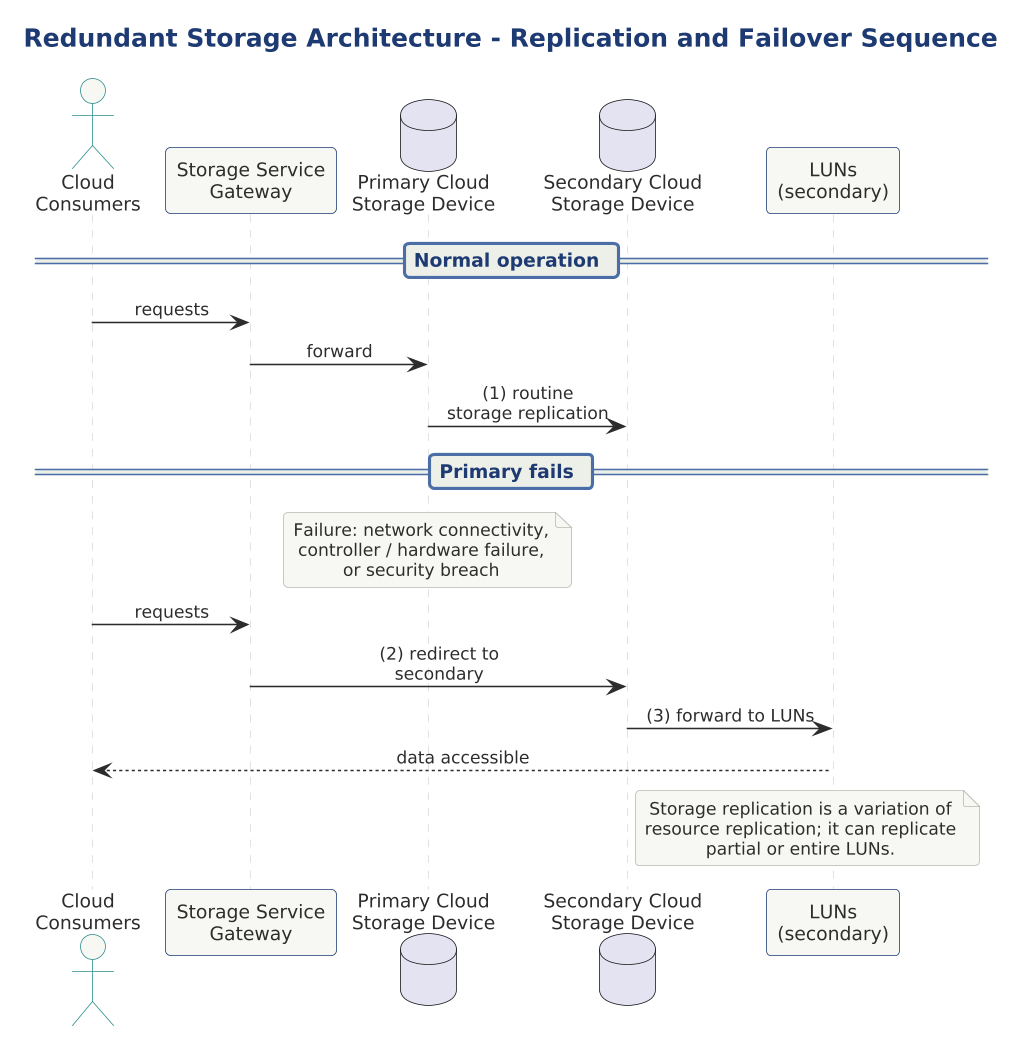

The diagram above was rendered by PlantUML. Its source (embedded in the PNG):
@startuml

scale 1.5625



title Redundant Storage Architecture - Replication and Failover Sequence

!include ../../../../../../tooling/styles/plantuml/interaction/sequence-diagram-style.iuml

actor "Cloud\nConsumers" as CC
participant "Storage Service\nGateway" as SSG
database "Primary Cloud\nStorage Device" as Primary
database "Secondary Cloud\nStorage Device" as Secondary
participant "LUNs\n(secondary)" as LUNS

== Normal operation ==
CC -> SSG : requests
SSG -> Primary : forward
Primary -> Secondary : (1) routine\nstorage replication

== Primary fails ==
note over Primary
  Failure: network connectivity,
  controller / hardware failure,
  or security breach
end note

CC -> SSG : requests
SSG -> Secondary : (2) redirect to\nsecondary
Secondary -> LUNS : (3) forward to LUNs
LUNS --> CC : data accessible

note right of Secondary
  Storage replication is a variation of
  resource replication; it can replicate
  partial or entire LUNs.
end note

@enduml